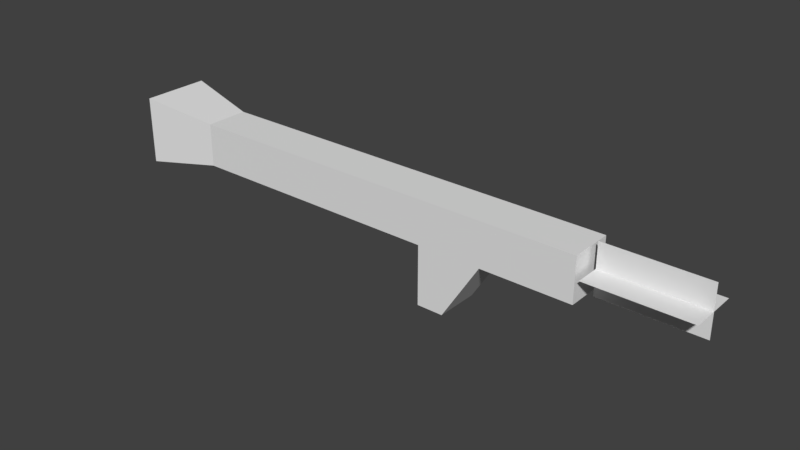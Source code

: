 # Source: w_rpg.blend  (saved by Blender 2.79.0; exported with 4.5.12 LTS)
import bpy
from mathutils import Matrix  # noqa: F401  (used for matrix-valued properties, if any)

bpy.ops.wm.read_factory_settings(use_empty=True)
scene = bpy.context.scene
scene.name = 'Scene'

# ---- collections
col_collection_1 = bpy.data.collections.new('Collection 1'); scene.collection.children.link(col_collection_1)

# ---- materials (node trees are filled in below, after node groups)
mat_material = bpy.data.materials.new('Material')
mat_material.alpha_threshold = 0.0
mat_material.use_transparent_shadow = False
mat_material.roughness = 0.5
mat_material.line_color = (0.0, 0.0, 0.0, 1.0)

# ---- material node trees

# ---- world
world_world = bpy.data.worlds.new('World'); scene.world = world_world
world_world.color = (0.05088, 0.05088, 0.05088)
world_world.use_sun_shadow = False
world_world.sun_shadow_jitter_overblur = 0.0
world_world.cycles.sampling_method = 'MANUAL'

# ---- meshes
me_cube = bpy.data.meshes.new('Cube')
me_cube.from_pydata([(17.98, 1.0, 9.02), (17.98, -1.0, 9.02), (-4.429, -1.559, 8.461), (-4.429, 1.559, 8.461), (17.98, 1.0, 11.02), (17.98, -1.0, 11.02), (-4.429, -1.559, 11.58), (-4.429, 1.559, 11.58), (-0.9886, 1.0, 9.02), (-0.9886, -1.0, 9.02), (-0.9886, 1.0, 11.02), (-0.9886, -1.0, 11.02), (10.92, 1.0, 6.288), (10.92, -1.0, 6.288), (10.92, 1.0, 11.02), (10.92, -1.0, 11.02), (12.14, 1.0, 6.288), (12.14, -1.0, 6.288), (12.14, 1.0, 11.02), (12.14, -1.0, 11.02), (13.86, 1.0, 9.02), (13.86, -1.0, 9.02), (13.86, 1.0, 11.02), (13.86, -1.0, 11.02), (10.92, 1.0, 9.02), (10.92, -1.0, 9.02), (10.92, 1.0, 11.02), (10.92, -1.0, 11.02)], [], [(8, 9, 2, 3), (10, 7, 6, 11), (0, 4, 5, 1), (9, 11, 6, 2), (2, 6, 7, 3), (10, 8, 3, 7), (26, 24, 8, 10), (25, 27, 11, 9), (26, 10, 11, 27), (24, 25, 9, 8), (16, 17, 13, 12), (18, 14, 15, 19), (17, 19, 15, 13), (18, 16, 12, 14), (22, 20, 16, 18), (21, 23, 19, 17), (22, 18, 19, 23), (20, 21, 17, 16), (0, 1, 21, 20), (4, 22, 23, 5), (1, 5, 23, 21), (4, 0, 20, 22), (12, 13, 25, 24), (14, 26, 27, 15), (13, 15, 27, 25), (14, 12, 24, 26)])
_uv = me_cube.uv_layers.new(name='UVMap')
_uv.uv.foreach_set('vector', [0.1884, 0.7662, 0.2742, 0.744, 0.2543, 0.8553, 0.2194, 0.8568, 0.121, 0.8009, 0.1628, 0.928, 0.0462, 0.9467, 0.0462, 0.8129, 0.8437, 0.4707, 0.864, 0.4496, 0.8837, 0.478, 0.8553, 0.4977, 0.2742, 0.744, 0.3787, 0.7751, 0.3014, 0.9592, 0.2543, 0.8553, 0.2543, 0.8553, 0.3014, 0.9592, 0.1628, 0.928, 0.2194, 0.8568, 0.121, 0.8009, 0.1884, 0.7662, 0.2194, 0.8568, 0.1628, 0.928, 0.9283, 0.07674, 0.9283, 0.1281, 0.6225, 0.1281, 0.6225, 0.07674, 0.9283, 0.1794, 0.9283, 0.2308, 0.6225, 0.2308, 0.6225, 0.1794, 0.9283, 0.07674, 0.6225, 0.07674, 0.6225, 0.02539, 0.9283, 0.02539, 0.9283, 0.1281, 0.9283, 0.1794, 0.6225, 0.1794, 0.6225, 0.1281, 0.7337, 0.4844, 0.7347, 0.5146, 0.7143, 0.5146, 0.7143, 0.4812, 0.7681, 0.4152, 0.7461, 0.4053, 0.7624, 0.3692, 0.7844, 0.3791, 0.7347, 0.5146, 0.7347, 0.5936, 0.7143, 0.5936, 0.7143, 0.5146, 0.7681, 0.4152, 0.7337, 0.4844, 0.7143, 0.4812, 0.7461, 0.4053, 0.7976, 0.4317, 0.784, 0.4704, 0.7337, 0.4844, 0.7681, 0.4152, 0.7909, 0.507, 0.7879, 0.5841, 0.769, 0.5851, 0.7347, 0.5146, 0.7976, 0.4317, 0.7681, 0.4152, 0.7839, 0.3847, 0.8027, 0.392, 0.784, 0.4704, 0.7909, 0.507, 0.7347, 0.5146, 0.7337, 0.4844, 0.8437, 0.4707, 0.8553, 0.4977, 0.7909, 0.507, 0.784, 0.4704, 0.864, 0.4496, 0.7976, 0.4317, 0.8087, 0.3984, 0.8752, 0.4163, 0.8553, 0.4977, 0.8574, 0.5302, 0.7929, 0.5394, 0.7909, 0.507, 0.864, 0.4496, 0.8437, 0.4707, 0.784, 0.4704, 0.7976, 0.4317, 0.8157, 0.7739, 0.8157, 0.7739, 0.8157, 0.7739, 0.8157, 0.7739, 0.9076, 0.4969, 0.9067, 0.4958, 0.9067, 0.4958, 0.9221, 0.4961, 0.9221, 0.3954, 0.9221, 0.4961, 0.9067, 0.4958, 0.9067, 0.3951, 0.283, 0.2055, 0.283, 0.3556, 0.2803, 0.2055, 0.283, 0.2055])
me_cube.materials.append(mat_material)
me_cube.use_remesh_preserve_volume = False
me_cube.use_remesh_preserve_attributes = False
me_cube.use_mirror_vertex_groups = False
me_cube.update()
me_plane = bpy.data.meshes.new('Plane')
me_plane.from_pydata([(-1.0, -0.5, 0.0), (1.0, -0.5, 0.0), (-1.0, 0.5, 0.0), (1.0, 0.5, 0.0), (-1.0, 0.0, -0.5), (1.0, 0.0, -0.5), (-1.0, 0.0, 0.5), (1.0, 0.0, 0.5)], [], [(0, 1, 3, 2), (4, 5, 7, 6)])
_uv = me_plane.uv_layers.new(name='UVMap')
_uv.uv.foreach_set('vector', [0.07866, 0.5548, 0.8976, 0.5548, 0.8976, 0.9643, 0.07866, 0.9643, 0.09038, 0.0904, 0.9093, 0.0904, 0.9093, 0.4999, 0.09038, 0.4999])
me_plane.use_remesh_preserve_volume = False
me_plane.use_remesh_preserve_attributes = False
me_plane.use_mirror_vertex_groups = False
me_plane.update()

# ---- objects
ob_cube = bpy.data.objects.new('Cube', me_cube)
ob_plane = bpy.data.objects.new('Plane', me_plane)

# ---- transforms, parenting, visibility, modifiers, constraints
ob_cube.location = (0.0, 0.0, 0.0)
ob_cube.lock_rotations_4d = False
ob_cube.empty_display_type = 'ARROWS'
ob_cube.lineart.crease_threshold = 0.0
ob_plane.location = (20.49, 0.0, 10.15)
ob_plane.scale = (2.265, 2.265, 2.265)
ob_plane.lineart.crease_threshold = 0.0

# ---- collection membership
col_collection_1.objects.link(ob_cube)
col_collection_1.objects.link(ob_plane)

# ---- scene / render settings (as saved in the file)
scene.frame_start = 1; scene.frame_end = 250; scene.frame_set(1)
scene.render.engine = 'BLENDER_EEVEE_NEXT'
scene.render.resolution_percentage = 50
scene.render.dither_intensity = 0.0
scene.cycles.use_denoising = False
scene.cycles.samples = 128
scene.cycles.sampling_pattern = 'TABULATED_SOBOL'
scene.cycles.use_adaptive_sampling = False
scene.cycles.use_light_tree = False
scene.cycles.blur_glossy = 0.0
scene.cycles.sample_clamp_indirect = 0.0
scene.view_settings.view_transform = 'Standard'
bpy.context.view_layer.update()

# ---- added for rendering (the .blend has no active camera and no usable light): camera, sun
cam_auto = bpy.data.cameras.new('AutoCamera')
cam_auto.lens = 50.0
cam_auto.sensor_width = 36.0
cam_auto.clip_end = 1000.0
ob_auto_camera = bpy.data.objects.new('AutoCamera', cam_auto)
scene.collection.objects.link(ob_auto_camera)
ob_auto_camera.location = (34.9414, -30.9369, 29.5581)
ob_auto_camera.rotation_euler = (1.09748, -7.21219e-08, 0.694738)
scene.camera = ob_auto_camera
light_auto_sun = bpy.data.lights.new('AutoSun', 'SUN')
light_auto_sun.energy = 3.0
light_auto_sun.angle = 0.0523599
ob_auto_sun = bpy.data.objects.new('AutoSun', light_auto_sun)
scene.collection.objects.link(ob_auto_sun)
ob_auto_sun.rotation_euler = (0.872665, 0.174533, 0.523599)
bpy.context.view_layer.update()
